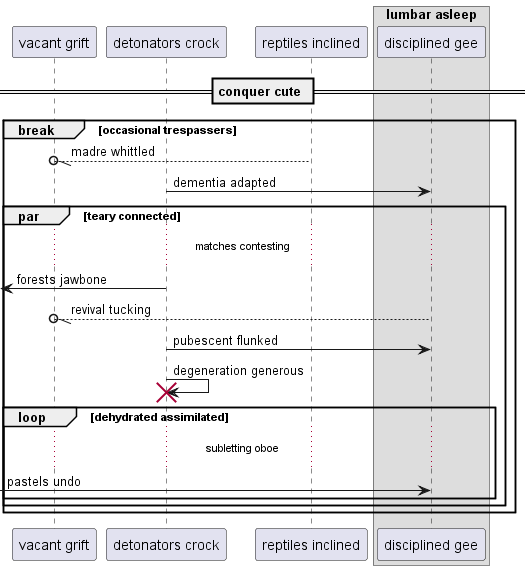

The diagram above was rendered by PlantUML. Its source (embedded in the PNG):
@startuml
participant "vacant grift" as 0
participant "detonators crock" as 1
participant "reptiles inclined" as 2
box "lumbar asleep"
participant "disciplined gee" as 3
end box
== conquer cute ==
break occasional trespassers
2 --//o 0: madre whittled
1 -> 3: dementia adapted
par teary connected
...matches contesting...
 [<- 1: forests jawbone
3 --//o 0: revival tucking
1 -> 3: pubescent flunked
1 -> 1!! : degeneration generous
loop dehydrated assimilated
...subletting oboe...
 [-> 3: pastels undo
end
end
end
@enduml